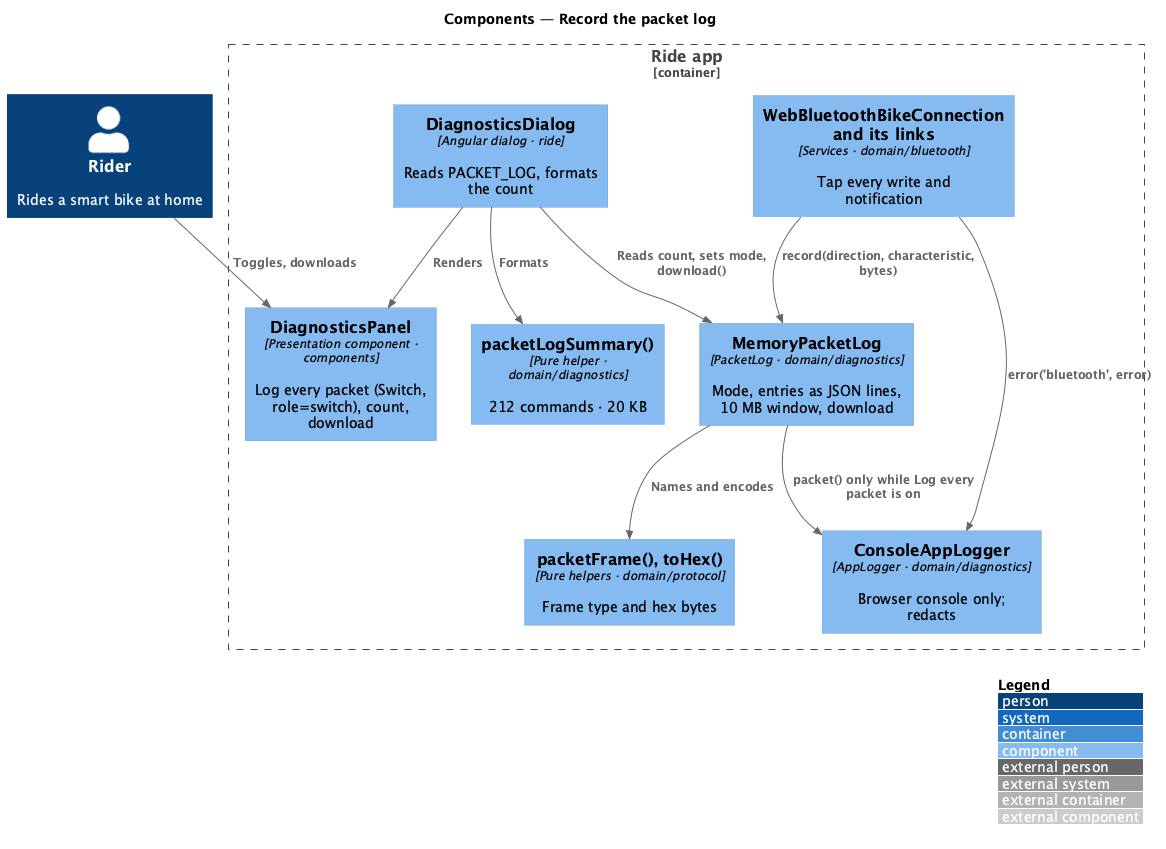

The diagram above was rendered by PlantUML. Its source (embedded in the PNG):
@startuml
!include <C4/C4_Component>
LAYOUT_WITH_LEGEND()
title Components — Record the packet log
Person(rider, "Rider", "Rides a smart bike at home")
Container_Boundary(app, "Ride app") {
  Component(dialog, "DiagnosticsDialog", "Angular dialog · ride", "Reads PACKET_LOG, formats the count")
  Component(panel, "DiagnosticsPanel", "Presentation component · components", "Log every packet (Switch, role=switch), count, download")
  Component(conn, "WebBluetoothBikeConnection and its links", "Services · domain/bluetooth", "Tap every write and notification")
  Component(log, "MemoryPacketLog", "PacketLog · domain/diagnostics", "Mode, entries as JSON lines, 10 MB window, download")
  Component(frame, "packetFrame(), toHex()", "Pure helpers · domain/protocol", "Frame type and hex bytes")
  Component(summary, "packetLogSummary()", "Pure helper · domain/diagnostics", "212 commands · 20 KB")
  Component(logger, "ConsoleAppLogger", "AppLogger · domain/diagnostics", "Browser console only; redacts")
}
Rel(rider, panel, "Toggles, downloads")
Rel(dialog, panel, "Renders")
Rel(dialog, log, "Reads count, sets mode, download()")
Rel(dialog, summary, "Formats")
Rel(conn, log, "record(direction, characteristic, bytes)")
Rel(log, frame, "Names and encodes")
Rel(log, logger, "packet() only while Log every packet is on")
Rel(conn, logger, "error('bluetooth', error)")
@enduml